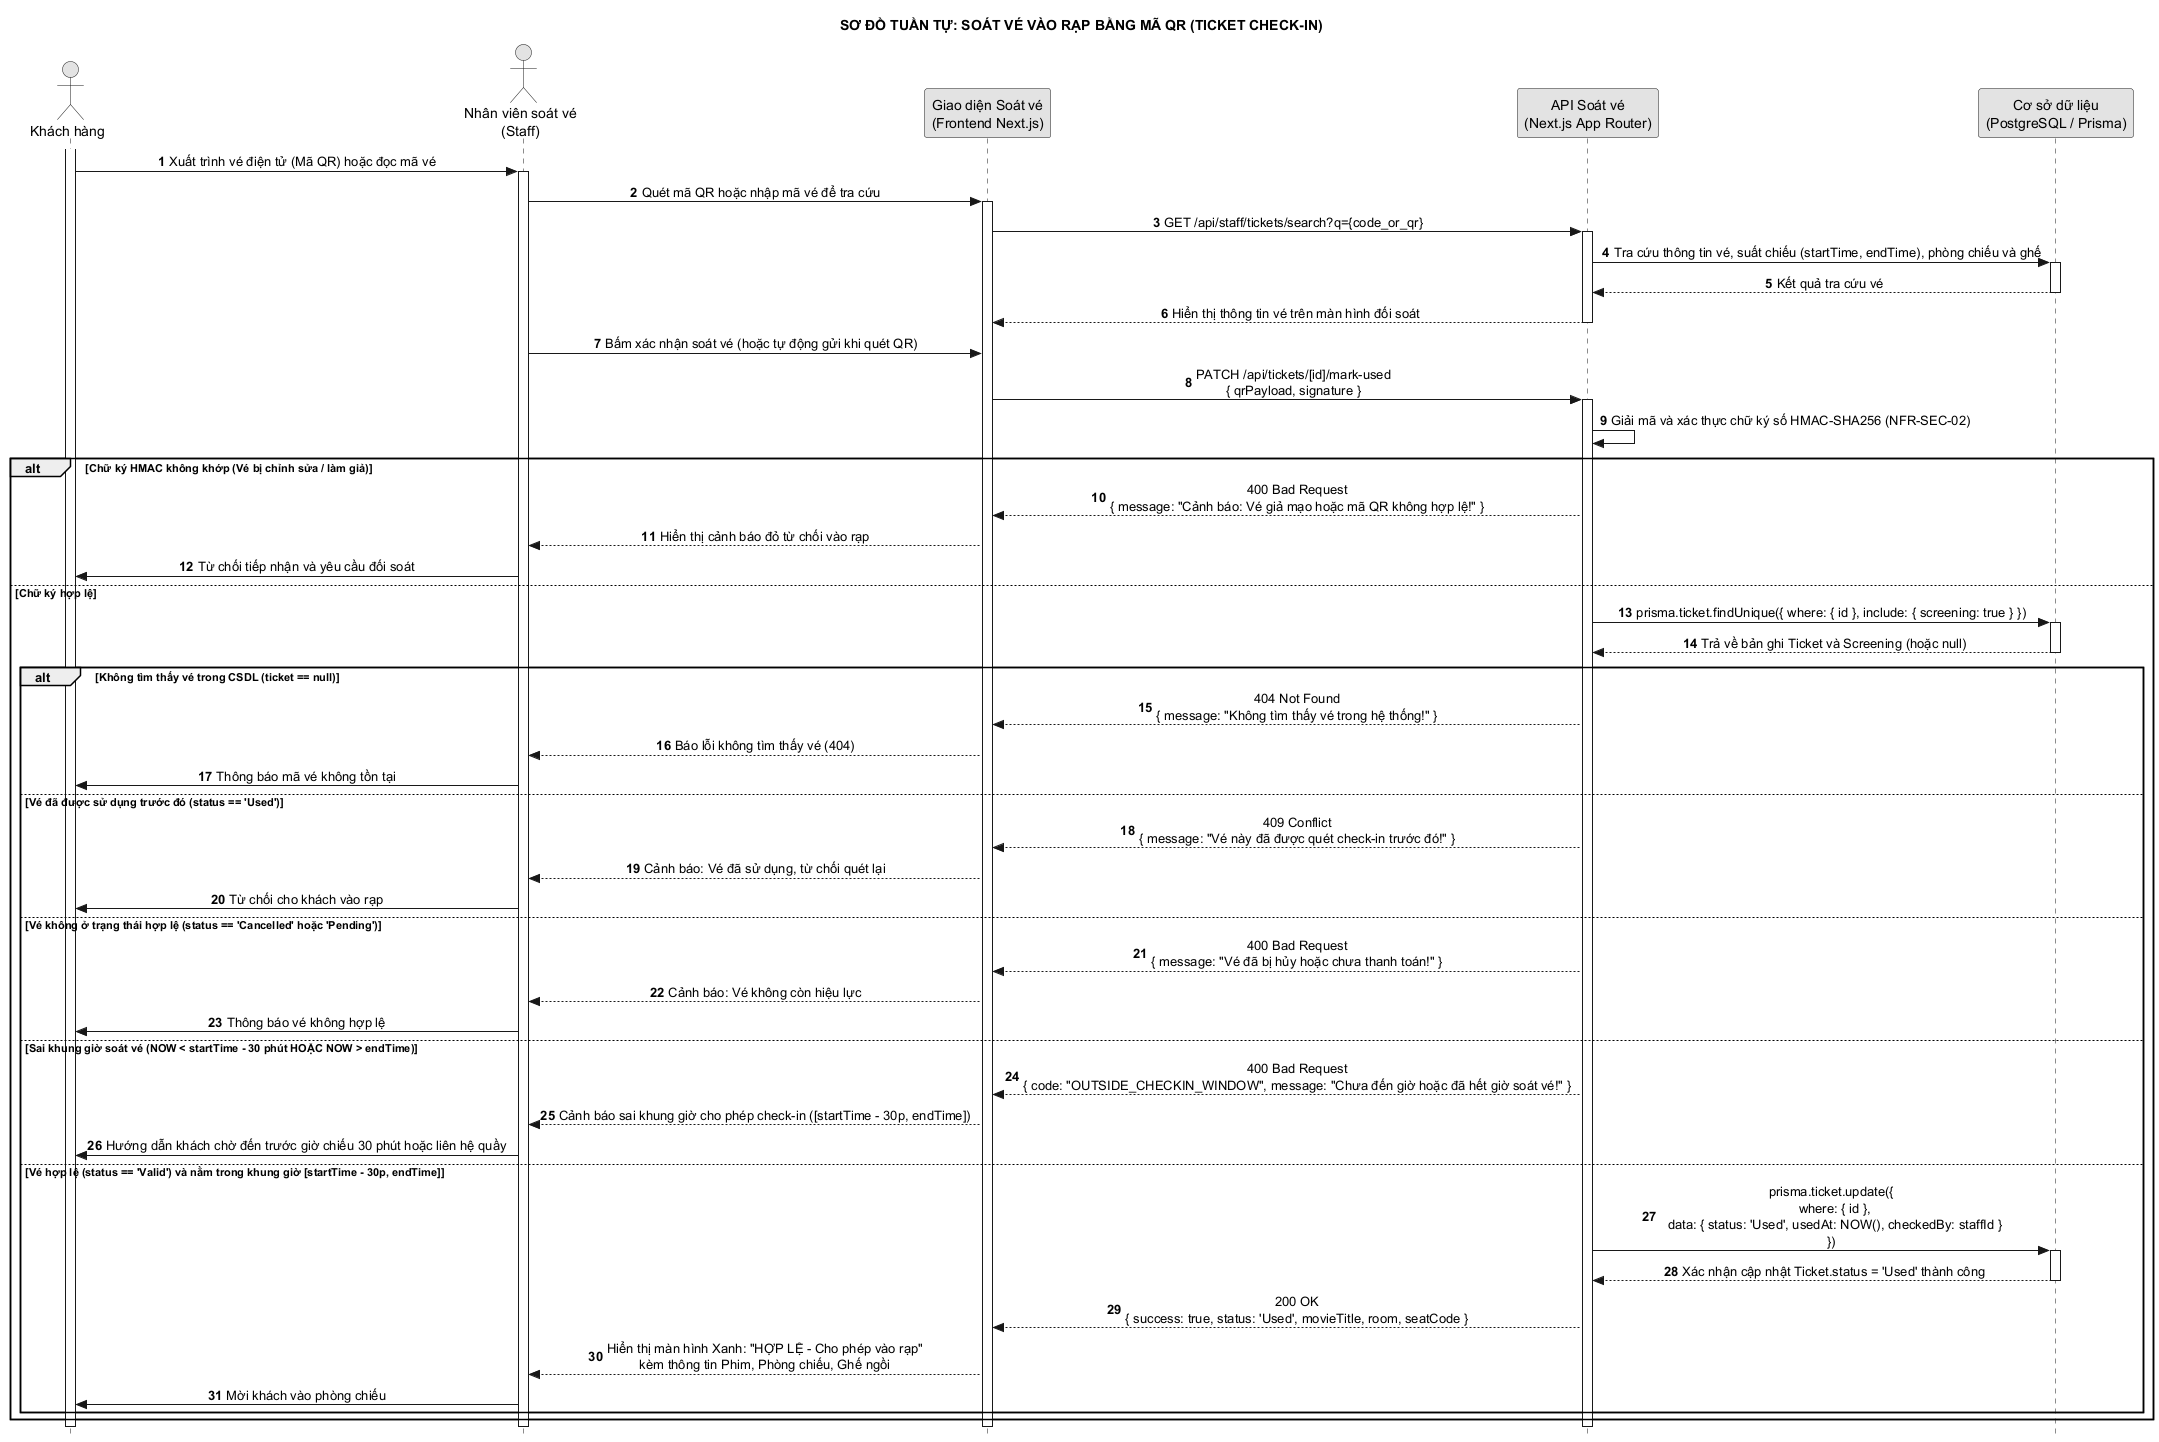

The diagram above was rendered by PlantUML. Its source (embedded in the PNG):
@startuml 14_soat_ve_vao_rap
hide footbox
title SƠ ĐỒ TUẦN TỰ: SOÁT VÉ VÀO RẠP BẰNG MÃ QR (TICKET CHECK-IN)
autonumber
skinparam style strictuml
skinparam monochrome true
skinparam shadowing false
skinparam defaultTextAlignment center

actor "Khách hàng" as KH
actor "Nhân viên soát vé\n(Staff)" as NV
participant "Giao diện Soát vé\n(Frontend Next.js)" as UI
participant "API Soát vé\n(Next.js App Router)" as API
participant "Cơ sở dữ liệu\n(PostgreSQL / Prisma)" as DB

activate KH
KH -> NV : Xuất trình vé điện tử (Mã QR) hoặc đọc mã vé
activate NV

NV -> UI : Quét mã QR hoặc nhập mã vé để tra cứu
activate UI
UI -> API : GET /api/staff/tickets/search?q={code_or_qr}
activate API
API -> DB : Tra cứu thông tin vé, suất chiếu (startTime, endTime), phòng chiếu và ghế
activate DB
DB --> API : Kết quả tra cứu vé
deactivate DB
API --> UI : Hiển thị thông tin vé trên màn hình đối soát
deactivate API

NV -> UI : Bấm xác nhận soát vé (hoặc tự động gửi khi quét QR)
UI -> API : PATCH /api/tickets/[id]/mark-used\n{ qrPayload, signature }
activate API

API -> API : Giải mã và xác thực chữ ký số HMAC-SHA256 (NFR-SEC-02)

alt Chữ ký HMAC không khớp (Vé bị chỉnh sửa / làm giả)
    API --> UI : 400 Bad Request\n{ message: "Cảnh báo: Vé giả mạo hoặc mã QR không hợp lệ!" }
    UI --> NV : Hiển thị cảnh báo đỏ từ chối vào rạp
    NV -> KH : Từ chối tiếp nhận và yêu cầu đối soát
else Chữ ký hợp lệ
    API -> DB : prisma.ticket.findUnique({ where: { id }, include: { screening: true } })
    activate DB
    DB --> API : Trả về bản ghi Ticket và Screening (hoặc null)
    deactivate DB

    alt Không tìm thấy vé trong CSDL (ticket == null)
        API --> UI : 404 Not Found\n{ message: "Không tìm thấy vé trong hệ thống!" }
        UI --> NV : Báo lỗi không tìm thấy vé (404)
        NV -> KH : Thông báo mã vé không tồn tại
    else Vé đã được sử dụng trước đó (status == 'Used')
        API --> UI : 409 Conflict\n{ message: "Vé này đã được quét check-in trước đó!" }
        UI --> NV : Cảnh báo: Vé đã sử dụng, từ chối quét lại
        NV -> KH : Từ chối cho khách vào rạp
    else Vé không ở trạng thái hợp lệ (status == 'Cancelled' hoặc 'Pending')
        API --> UI : 400 Bad Request\n{ message: "Vé đã bị hủy hoặc chưa thanh toán!" }
        UI --> NV : Cảnh báo: Vé không còn hiệu lực
        NV -> KH : Thông báo vé không hợp lệ
    else Sai khung giờ soát vé (NOW < startTime - 30 phút HOẶC NOW > endTime)
        API --> UI : 400 Bad Request\n{ code: "OUTSIDE_CHECKIN_WINDOW", message: "Chưa đến giờ hoặc đã hết giờ soát vé!" }
        UI --> NV : Cảnh báo sai khung giờ cho phép check-in ([startTime - 30p, endTime])
        NV -> KH : Hướng dẫn khách chờ đến trước giờ chiếu 30 phút hoặc liên hệ quầy
    else Vé hợp lệ (status == 'Valid') và nằm trong khung giờ [startTime - 30p, endTime]
        API -> DB : prisma.ticket.update({\n  where: { id },\n  data: { status: 'Used', usedAt: NOW(), checkedBy: staffId }\n})
        activate DB
        DB --> API : Xác nhận cập nhật Ticket.status = 'Used' thành công
        deactivate DB

        API --> UI : 200 OK\n{ success: true, status: 'Used', movieTitle, room, seatCode }
        UI --> NV : Hiển thị màn hình Xanh: "HỢP LỆ - Cho phép vào rạp"\nkèm thông tin Phim, Phòng chiếu, Ghế ngồi
        NV -> KH : Mời khách vào phòng chiếu
    end
end

deactivate API
deactivate UI
deactivate NV
deactivate KH
@enduml